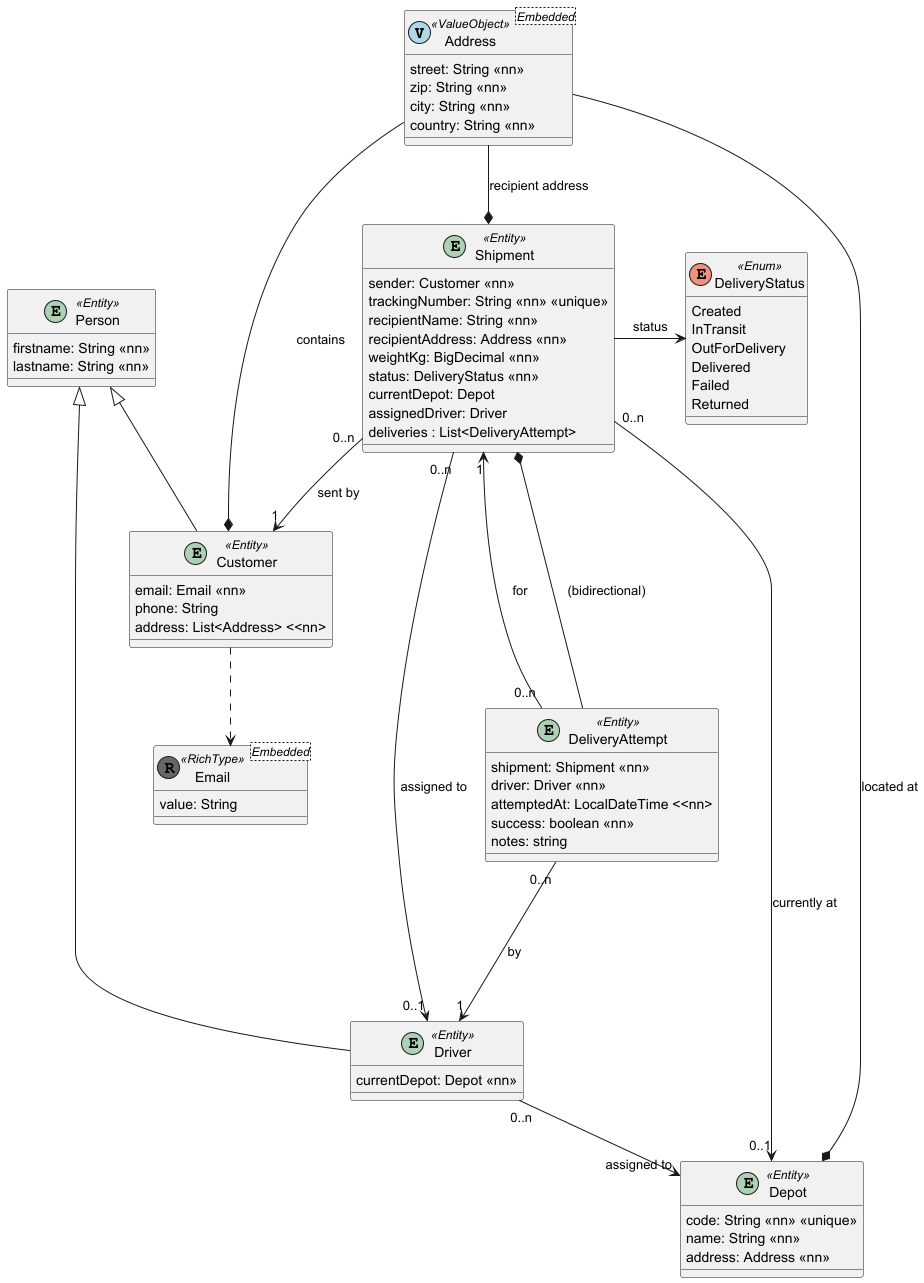

The diagram above was rendered by PlantUML. Its source (embedded in the PNG):
@startuml

' Objects

class Address<Embedded><< (V,#ADD8E6) ValueObject >> {
    street: String <<nn>>
    zip: String <<nn>>
    city: String <<nn>>
    country: String <<nn>>
}

class Email<Embedded><< (R, #676767) RichType >> {
    value: String
}

entity Person<<Entity>> {
    firstname: String <<nn>>
    lastname: String <<nn>>
}

entity Customer<<Entity>> {
    email: Email <<nn>>
    phone: String
    address: List<Address> <<nn>
}

entity Depot<<Entity>> {
    code: String <<nn>> <<unique>>
    name: String <<nn>>
    address: Address <<nn>>
}

entity Driver<<Entity>> {
    currentDepot: Depot <<nn>>
}

enum DeliveryStatus<<Enum>> {
    Created
    InTransit
    OutForDelivery
    Delivered
    Failed
    Returned
}

entity Shipment<<Entity>> {
    sender: Customer <<nn>>
    trackingNumber: String <<nn>> <<unique>>
    recipientName: String <<nn>>
    recipientAddress: Address <<nn>>
    weightKg: BigDecimal <<nn>>
    status: DeliveryStatus <<nn>>
    currentDepot: Depot
    assignedDriver: Driver
    deliveries : List<DeliveryAttempt>
}

entity DeliveryAttempt<<Entity>> {
    shipment: Shipment <<nn>>
    driver: Driver <<nn>>
    attemptedAt: LocalDateTime <<nn>
    success: boolean <<nn>>
    notes: string
}

' Relations

Customer *-- Address : contains
Customer -[dashed]-> Email

Person <|-- Customer
Person <|-- Driver

Depot *-- Address : located at

Driver "0..n" --> "assigned to" Depot

Shipment *-up- Address : "recipient address"
Shipment "0..n" --> "1" Customer : sent by
Shipment "0..n" --> "0..1" Depot : currently at
Shipment "0..n" --> "0..1" Driver : assigned to
Shipment -right-> DeliveryStatus : status
Shipment *--- DeliveryAttempt : (bidirectional)

DeliveryAttempt "0..n" --> "1" Shipment : for
DeliveryAttempt "0..n" ---> "1" Driver : by

@enduml